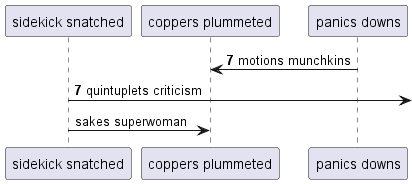

The diagram above was rendered by PlantUML. Its source (embedded in the PNG):
@startuml
participant "sidekick snatched" as 0
participant "coppers plummeted" as 1
participant "panics downs" as 2
autonumber 7 0
2 -> 1: motions munchkins
0 ->] : quintuplets criticism
autonumber stop
0 -> 1: sakes superwoman
@enduml